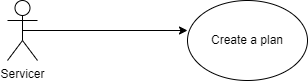

The diagram above was exported from draw.io. Its source (the exported page's mxGraphModel, read from the mxfile embedded in the PNG):
<mxGraphModel dx="1010" dy="542" grid="1" gridSize="10" guides="1" tooltips="1" connect="1" arrows="1" fold="1" page="1" pageScale="1" pageWidth="2336" pageHeight="1654" math="0" shadow="0">
  <root>
    <mxCell id="0" />
    <mxCell id="1" parent="0" />
    <mxCell id="omHgSmkpL46ULfZcI7sa-1" value="Servicer" style="shape=umlActor;verticalLabelPosition=bottom;verticalAlign=top;html=1;outlineConnect=0;" vertex="1" parent="1">
      <mxGeometry x="170" y="160" width="30" height="60" as="geometry" />
    </mxCell>
    <mxCell id="omHgSmkpL46ULfZcI7sa-2" value="Create a plan" style="ellipse;whiteSpace=wrap;html=1;" vertex="1" parent="1">
      <mxGeometry x="350" y="160" width="120" height="80" as="geometry" />
    </mxCell>
    <mxCell id="omHgSmkpL46ULfZcI7sa-3" value="" style="endArrow=classic;html=1;rounded=0;exitX=0.5;exitY=0.5;exitDx=0;exitDy=0;exitPerimeter=0;entryX=0;entryY=0.375;entryDx=0;entryDy=0;entryPerimeter=0;" edge="1" parent="1" source="omHgSmkpL46ULfZcI7sa-1" target="omHgSmkpL46ULfZcI7sa-2">
      <mxGeometry width="50" height="50" relative="1" as="geometry">
        <mxPoint x="490" y="310" as="sourcePoint" />
        <mxPoint x="540" y="260" as="targetPoint" />
      </mxGeometry>
    </mxCell>
  </root>
</mxGraphModel>